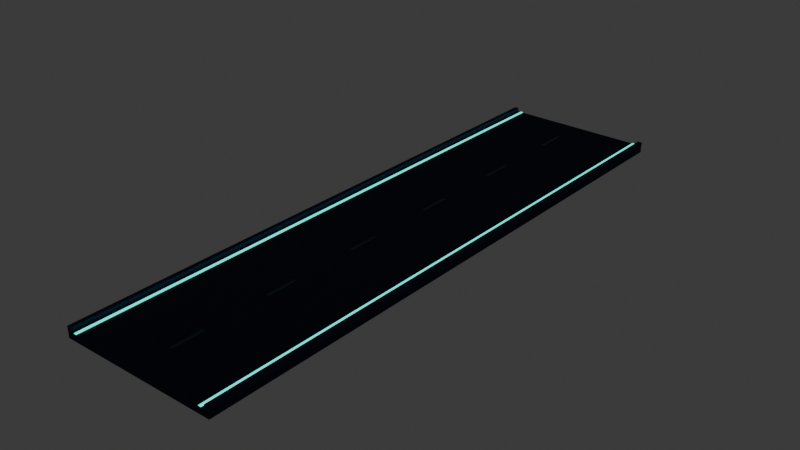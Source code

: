 # Source: deck.blend  (saved by Blender 4.2.66; exported with 4.5.12 LTS)
import bpy
from mathutils import Matrix  # noqa: F401  (used for matrix-valued properties, if any)

bpy.ops.wm.read_factory_settings(use_empty=True)
scene = bpy.context.scene
scene.name = 'Scene'

# ---- collections
col_collection = bpy.data.collections.new('Collection'); scene.collection.children.link(col_collection)

# ---- materials (node trees are filled in below, after node groups)
mat_deck = bpy.data.materials.new('Deck')
mat_tealglow = bpy.data.materials.new('TealGlow')
mat_indigo = bpy.data.materials.new('Indigo')
mat_tealdark = bpy.data.materials.new('TealDark')

# ---- material node trees
mat_deck.use_nodes = True; mat_deck.node_tree.nodes.clear()
_N = mat_deck.node_tree.nodes; _L = mat_deck.node_tree.links
n0 = _N.new('ShaderNodeBsdfPrincipled'); n0.name = 'Principled BSDF'; n0.location = (10, 300)
n0.inputs[0].default_value = (0.01096, 0.01521, 0.05951, 1.0)
n0.inputs[1].default_value = 0.15
n0.inputs[2].default_value = 0.85
n1 = _N.new('ShaderNodeOutputMaterial'); n1.name = 'Material Output'; n1.location = (300, 300)
_L.new(n0.outputs[0], n1.inputs[0])
n1.is_active_output = True
mat_tealglow.use_nodes = True; mat_tealglow.node_tree.nodes.clear()
_N = mat_tealglow.node_tree.nodes; _L = mat_tealglow.node_tree.links
n0 = _N.new('ShaderNodeBsdfPrincipled'); n0.name = 'Principled BSDF'; n0.location = (10, 300)
n0.inputs[0].default_value = (0.02732, 0.552, 0.4678, 1.0)
n0.inputs[2].default_value = 0.4
n0.inputs[27].default_value = (0.02732, 0.552, 0.4678, 1.0)
n0.inputs[28].default_value = 2.6
n1 = _N.new('ShaderNodeOutputMaterial'); n1.name = 'Material Output'; n1.location = (300, 300)
_L.new(n0.outputs[0], n1.inputs[0])
n1.is_active_output = True
mat_indigo.use_nodes = True; mat_indigo.node_tree.nodes.clear()
_N = mat_indigo.node_tree.nodes; _L = mat_indigo.node_tree.links
n0 = _N.new('ShaderNodeBsdfPrincipled'); n0.name = 'Principled BSDF'; n0.location = (10, 300)
n0.inputs[0].default_value = (0.01681, 0.02315, 0.08438, 1.0)
n0.inputs[1].default_value = 0.25
n0.inputs[2].default_value = 0.7
n1 = _N.new('ShaderNodeOutputMaterial'); n1.name = 'Material Output'; n1.location = (300, 300)
_L.new(n0.outputs[0], n1.inputs[0])
n1.is_active_output = True
mat_tealdark.use_nodes = True; mat_tealdark.node_tree.nodes.clear()
_N = mat_tealdark.node_tree.nodes; _L = mat_tealdark.node_tree.links
n0 = _N.new('ShaderNodeBsdfPrincipled'); n0.name = 'Principled BSDF'; n0.location = (10, 300)
n0.inputs[0].default_value = (0.006995, 0.08438, 0.07619, 1.0)
n0.inputs[1].default_value = 0.2
n1 = _N.new('ShaderNodeOutputMaterial'); n1.name = 'Material Output'; n1.location = (300, 300)
_L.new(n0.outputs[0], n1.inputs[0])
n1.is_active_output = True

# ---- world
world_world = bpy.data.worlds.new('World'); scene.world = world_world
world_world.use_nodes = True; world_world.node_tree.nodes.clear()
_N = world_world.node_tree.nodes; _L = world_world.node_tree.links
n0 = _N.new('ShaderNodeOutputWorld'); n0.name = 'World Output'; n0.location = (300, 300)
n1 = _N.new('ShaderNodeBackground'); n1.name = 'Background'; n1.location = (10, 300)
n1.inputs[0].default_value = (0.05088, 0.05088, 0.05088, 1.0)
_L.new(n1.outputs[0], n0.inputs[0])
n0.is_active_output = True
world_world.color = (0.05088, 0.05088, 0.05088)
world_world.sun_shadow_jitter_overblur = 0.0

# ---- meshes
me_cube_026 = bpy.data.meshes.new('Cube.026')
me_cube_026.from_pydata([(-4.0, -30.0, -0.35), (-4.0, -30.0, 0.0), (-4.0, 0.0, -0.35), (-4.0, 0.0, 0.0), (4.0, -30.0, -0.35), (4.0, -30.0, 0.0), (4.0, 0.0, -0.35), (4.0, 0.0, 0.0)], [], [(0, 1, 3, 2), (2, 3, 7, 6), (6, 7, 5, 4), (4, 5, 1, 0), (2, 6, 4, 0), (7, 3, 1, 5)])
_uv = me_cube_026.uv_layers.new(name='UVMap')
_uv.uv.foreach_set('vector', [0.375, 0.0, 0.625, 0.0, 0.625, 0.25, 0.375, 0.25, 0.375, 0.25, 0.625, 0.25, 0.625, 0.5, 0.375, 0.5, 0.375, 0.5, 0.625, 0.5, 0.625, 0.75, 0.375, 0.75, 0.375, 0.75, 0.625, 0.75, 0.625, 1.0, 0.375, 1.0, 0.125, 0.5, 0.375, 0.5, 0.375, 0.75, 0.125, 0.75, 0.625, 0.5, 0.875, 0.5, 0.875, 0.75, 0.625, 0.75])
me_cube_026.materials.append(mat_deck)
me_cube_026.update()
me_cube_027 = bpy.data.meshes.new('Cube.027')
me_cube_027.from_pydata([(-3.62, -30.0, -0.003), (-3.62, -30.0, 0.027), (-3.62, 0.0, -0.003), (-3.62, 0.0, 0.027), (-3.48, -30.0, -0.003), (-3.48, -30.0, 0.027), (-3.48, 0.0, -0.003), (-3.48, 0.0, 0.027)], [], [(0, 1, 3, 2), (2, 3, 7, 6), (6, 7, 5, 4), (4, 5, 1, 0), (2, 6, 4, 0), (7, 3, 1, 5)])
_uv = me_cube_027.uv_layers.new(name='UVMap')
_uv.uv.foreach_set('vector', [0.375, 0.0, 0.625, 0.0, 0.625, 0.25, 0.375, 0.25, 0.375, 0.25, 0.625, 0.25, 0.625, 0.5, 0.375, 0.5, 0.375, 0.5, 0.625, 0.5, 0.625, 0.75, 0.375, 0.75, 0.375, 0.75, 0.625, 0.75, 0.625, 1.0, 0.375, 1.0, 0.125, 0.5, 0.375, 0.5, 0.375, 0.75, 0.125, 0.75, 0.625, 0.5, 0.875, 0.5, 0.875, 0.75, 0.625, 0.75])
me_cube_027.materials.append(mat_tealglow)
me_cube_027.update()
me_cube_028 = bpy.data.meshes.new('Cube.028')
me_cube_028.from_pydata([(-4.01, -30.0, 0.0), (-4.01, -30.0, 0.2), (-4.01, 0.0, 0.0), (-4.01, 0.0, 0.2), (-3.79, -30.0, 0.0), (-3.79, -30.0, 0.2), (-3.79, 0.0, 0.0), (-3.79, 0.0, 0.2)], [], [(0, 1, 3, 2), (2, 3, 7, 6), (6, 7, 5, 4), (4, 5, 1, 0), (2, 6, 4, 0), (7, 3, 1, 5)])
_uv = me_cube_028.uv_layers.new(name='UVMap')
_uv.uv.foreach_set('vector', [0.375, 0.0, 0.625, 0.0, 0.625, 0.25, 0.375, 0.25, 0.375, 0.25, 0.625, 0.25, 0.625, 0.5, 0.375, 0.5, 0.375, 0.5, 0.625, 0.5, 0.625, 0.75, 0.375, 0.75, 0.375, 0.75, 0.625, 0.75, 0.625, 1.0, 0.375, 1.0, 0.125, 0.5, 0.375, 0.5, 0.375, 0.75, 0.125, 0.75, 0.625, 0.5, 0.875, 0.5, 0.875, 0.75, 0.625, 0.75])
me_cube_028.materials.append(mat_indigo)
me_cube_028.update()
me_cube_029 = bpy.data.meshes.new('Cube.029')
me_cube_029.from_pydata([(3.48, -30.0, -0.003), (3.48, -30.0, 0.027), (3.48, 0.0, -0.003), (3.48, 0.0, 0.027), (3.62, -30.0, -0.003), (3.62, -30.0, 0.027), (3.62, 0.0, -0.003), (3.62, 0.0, 0.027)], [], [(0, 1, 3, 2), (2, 3, 7, 6), (6, 7, 5, 4), (4, 5, 1, 0), (2, 6, 4, 0), (7, 3, 1, 5)])
_uv = me_cube_029.uv_layers.new(name='UVMap')
_uv.uv.foreach_set('vector', [0.375, 0.0, 0.625, 0.0, 0.625, 0.25, 0.375, 0.25, 0.375, 0.25, 0.625, 0.25, 0.625, 0.5, 0.375, 0.5, 0.375, 0.5, 0.625, 0.5, 0.625, 0.75, 0.375, 0.75, 0.375, 0.75, 0.625, 0.75, 0.625, 1.0, 0.375, 1.0, 0.125, 0.5, 0.375, 0.5, 0.375, 0.75, 0.125, 0.75, 0.625, 0.5, 0.875, 0.5, 0.875, 0.75, 0.625, 0.75])
me_cube_029.materials.append(mat_tealglow)
me_cube_029.update()
me_cube_030 = bpy.data.meshes.new('Cube.030')
me_cube_030.from_pydata([(3.79, -30.0, 0.0), (3.79, -30.0, 0.2), (3.79, 0.0, 0.0), (3.79, 0.0, 0.2), (4.01, -30.0, 0.0), (4.01, -30.0, 0.2), (4.01, 0.0, 0.0), (4.01, 0.0, 0.2)], [], [(0, 1, 3, 2), (2, 3, 7, 6), (6, 7, 5, 4), (4, 5, 1, 0), (2, 6, 4, 0), (7, 3, 1, 5)])
_uv = me_cube_030.uv_layers.new(name='UVMap')
_uv.uv.foreach_set('vector', [0.375, 0.0, 0.625, 0.0, 0.625, 0.25, 0.375, 0.25, 0.375, 0.25, 0.625, 0.25, 0.625, 0.5, 0.375, 0.5, 0.375, 0.5, 0.625, 0.5, 0.625, 0.75, 0.375, 0.75, 0.375, 0.75, 0.625, 0.75, 0.625, 1.0, 0.375, 1.0, 0.125, 0.5, 0.375, 0.5, 0.375, 0.75, 0.125, 0.75, 0.625, 0.5, 0.875, 0.5, 0.875, 0.75, 0.625, 0.75])
me_cube_030.materials.append(mat_indigo)
me_cube_030.update()
me_cube_031 = bpy.data.meshes.new('Cube.031')
me_cube_031.from_pydata([(-0.08, -3.3, -0.0025), (-0.08, -3.3, 0.0225), (-0.08, -1.7, -0.0025), (-0.08, -1.7, 0.0225), (0.08, -3.3, -0.0025), (0.08, -3.3, 0.0225), (0.08, -1.7, -0.0025), (0.08, -1.7, 0.0225)], [], [(0, 1, 3, 2), (2, 3, 7, 6), (6, 7, 5, 4), (4, 5, 1, 0), (2, 6, 4, 0), (7, 3, 1, 5)])
_uv = me_cube_031.uv_layers.new(name='UVMap')
_uv.uv.foreach_set('vector', [0.375, 0.0, 0.625, 0.0, 0.625, 0.25, 0.375, 0.25, 0.375, 0.25, 0.625, 0.25, 0.625, 0.5, 0.375, 0.5, 0.375, 0.5, 0.625, 0.5, 0.625, 0.75, 0.375, 0.75, 0.375, 0.75, 0.625, 0.75, 0.625, 1.0, 0.375, 1.0, 0.125, 0.5, 0.375, 0.5, 0.375, 0.75, 0.125, 0.75, 0.625, 0.5, 0.875, 0.5, 0.875, 0.75, 0.625, 0.75])
me_cube_031.materials.append(mat_tealdark)
me_cube_031.update()
me_cube_032 = bpy.data.meshes.new('Cube.032')
me_cube_032.from_pydata([(-0.08, -8.3, -0.0025), (-0.08, -8.3, 0.0225), (-0.08, -6.7, -0.0025), (-0.08, -6.7, 0.0225), (0.08, -8.3, -0.0025), (0.08, -8.3, 0.0225), (0.08, -6.7, -0.0025), (0.08, -6.7, 0.0225)], [], [(0, 1, 3, 2), (2, 3, 7, 6), (6, 7, 5, 4), (4, 5, 1, 0), (2, 6, 4, 0), (7, 3, 1, 5)])
_uv = me_cube_032.uv_layers.new(name='UVMap')
_uv.uv.foreach_set('vector', [0.375, 0.0, 0.625, 0.0, 0.625, 0.25, 0.375, 0.25, 0.375, 0.25, 0.625, 0.25, 0.625, 0.5, 0.375, 0.5, 0.375, 0.5, 0.625, 0.5, 0.625, 0.75, 0.375, 0.75, 0.375, 0.75, 0.625, 0.75, 0.625, 1.0, 0.375, 1.0, 0.125, 0.5, 0.375, 0.5, 0.375, 0.75, 0.125, 0.75, 0.625, 0.5, 0.875, 0.5, 0.875, 0.75, 0.625, 0.75])
me_cube_032.materials.append(mat_tealdark)
me_cube_032.update()
me_cube_033 = bpy.data.meshes.new('Cube.033')
me_cube_033.from_pydata([(-0.08, -13.3, -0.0025), (-0.08, -13.3, 0.0225), (-0.08, -11.7, -0.0025), (-0.08, -11.7, 0.0225), (0.08, -13.3, -0.0025), (0.08, -13.3, 0.0225), (0.08, -11.7, -0.0025), (0.08, -11.7, 0.0225)], [], [(0, 1, 3, 2), (2, 3, 7, 6), (6, 7, 5, 4), (4, 5, 1, 0), (2, 6, 4, 0), (7, 3, 1, 5)])
_uv = me_cube_033.uv_layers.new(name='UVMap')
_uv.uv.foreach_set('vector', [0.375, 0.0, 0.625, 0.0, 0.625, 0.25, 0.375, 0.25, 0.375, 0.25, 0.625, 0.25, 0.625, 0.5, 0.375, 0.5, 0.375, 0.5, 0.625, 0.5, 0.625, 0.75, 0.375, 0.75, 0.375, 0.75, 0.625, 0.75, 0.625, 1.0, 0.375, 1.0, 0.125, 0.5, 0.375, 0.5, 0.375, 0.75, 0.125, 0.75, 0.625, 0.5, 0.875, 0.5, 0.875, 0.75, 0.625, 0.75])
me_cube_033.materials.append(mat_tealdark)
me_cube_033.update()
me_cube_034 = bpy.data.meshes.new('Cube.034')
me_cube_034.from_pydata([(-0.08, -18.3, -0.0025), (-0.08, -18.3, 0.0225), (-0.08, -16.7, -0.0025), (-0.08, -16.7, 0.0225), (0.08, -18.3, -0.0025), (0.08, -18.3, 0.0225), (0.08, -16.7, -0.0025), (0.08, -16.7, 0.0225)], [], [(0, 1, 3, 2), (2, 3, 7, 6), (6, 7, 5, 4), (4, 5, 1, 0), (2, 6, 4, 0), (7, 3, 1, 5)])
_uv = me_cube_034.uv_layers.new(name='UVMap')
_uv.uv.foreach_set('vector', [0.375, 0.0, 0.625, 0.0, 0.625, 0.25, 0.375, 0.25, 0.375, 0.25, 0.625, 0.25, 0.625, 0.5, 0.375, 0.5, 0.375, 0.5, 0.625, 0.5, 0.625, 0.75, 0.375, 0.75, 0.375, 0.75, 0.625, 0.75, 0.625, 1.0, 0.375, 1.0, 0.125, 0.5, 0.375, 0.5, 0.375, 0.75, 0.125, 0.75, 0.625, 0.5, 0.875, 0.5, 0.875, 0.75, 0.625, 0.75])
me_cube_034.materials.append(mat_tealdark)
me_cube_034.update()
me_cube_035 = bpy.data.meshes.new('Cube.035')
me_cube_035.from_pydata([(-0.08, -23.3, -0.0025), (-0.08, -23.3, 0.0225), (-0.08, -21.7, -0.0025), (-0.08, -21.7, 0.0225), (0.08, -23.3, -0.0025), (0.08, -23.3, 0.0225), (0.08, -21.7, -0.0025), (0.08, -21.7, 0.0225)], [], [(0, 1, 3, 2), (2, 3, 7, 6), (6, 7, 5, 4), (4, 5, 1, 0), (2, 6, 4, 0), (7, 3, 1, 5)])
_uv = me_cube_035.uv_layers.new(name='UVMap')
_uv.uv.foreach_set('vector', [0.375, 0.0, 0.625, 0.0, 0.625, 0.25, 0.375, 0.25, 0.375, 0.25, 0.625, 0.25, 0.625, 0.5, 0.375, 0.5, 0.375, 0.5, 0.625, 0.5, 0.625, 0.75, 0.375, 0.75, 0.375, 0.75, 0.625, 0.75, 0.625, 1.0, 0.375, 1.0, 0.125, 0.5, 0.375, 0.5, 0.375, 0.75, 0.125, 0.75, 0.625, 0.5, 0.875, 0.5, 0.875, 0.75, 0.625, 0.75])
me_cube_035.materials.append(mat_tealdark)
me_cube_035.update()
me_cube_036 = bpy.data.meshes.new('Cube.036')
me_cube_036.from_pydata([(-0.08, -28.3, -0.0025), (-0.08, -28.3, 0.0225), (-0.08, -26.7, -0.0025), (-0.08, -26.7, 0.0225), (0.08, -28.3, -0.0025), (0.08, -28.3, 0.0225), (0.08, -26.7, -0.0025), (0.08, -26.7, 0.0225)], [], [(0, 1, 3, 2), (2, 3, 7, 6), (6, 7, 5, 4), (4, 5, 1, 0), (2, 6, 4, 0), (7, 3, 1, 5)])
_uv = me_cube_036.uv_layers.new(name='UVMap')
_uv.uv.foreach_set('vector', [0.375, 0.0, 0.625, 0.0, 0.625, 0.25, 0.375, 0.25, 0.375, 0.25, 0.625, 0.25, 0.625, 0.5, 0.375, 0.5, 0.375, 0.5, 0.625, 0.5, 0.625, 0.75, 0.375, 0.75, 0.375, 0.75, 0.625, 0.75, 0.625, 1.0, 0.375, 1.0, 0.125, 0.5, 0.375, 0.5, 0.375, 0.75, 0.125, 0.75, 0.625, 0.5, 0.875, 0.5, 0.875, 0.75, 0.625, 0.75])
me_cube_036.materials.append(mat_tealdark)
me_cube_036.update()

# ---- objects
ob_deckslab = bpy.data.objects.new('DeckSlab', me_cube_026)
ob_deckline = bpy.data.objects.new('DeckLine', me_cube_027)
ob_deckrail = bpy.data.objects.new('DeckRail', me_cube_028)
ob_deckline_001 = bpy.data.objects.new('DeckLine.001', me_cube_029)
ob_deckrail_001 = bpy.data.objects.new('DeckRail.001', me_cube_030)
ob_dash0 = bpy.data.objects.new('Dash0', me_cube_031)
ob_dash1 = bpy.data.objects.new('Dash1', me_cube_032)
ob_dash2 = bpy.data.objects.new('Dash2', me_cube_033)
ob_dash3 = bpy.data.objects.new('Dash3', me_cube_034)
ob_dash4 = bpy.data.objects.new('Dash4', me_cube_035)
ob_dash5 = bpy.data.objects.new('Dash5', me_cube_036)

# ---- transforms, parenting, visibility, modifiers, constraints
ob_deckslab.location = (0.0, 0.0, 0.0)
ob_deckline.location = (0.0, 0.0, 0.0)
ob_deckrail.location = (0.0, 0.0, 0.0)
ob_deckline_001.location = (0.0, 0.0, 0.0)
ob_deckrail_001.location = (0.0, 0.0, 0.0)
ob_dash0.location = (0.0, 0.0, 0.0)
ob_dash1.location = (0.0, 0.0, 0.0)
ob_dash2.location = (0.0, 0.0, 0.0)
ob_dash3.location = (0.0, 0.0, 0.0)
ob_dash4.location = (0.0, 0.0, 0.0)
ob_dash5.location = (0.0, 0.0, 0.0)

# ---- collection membership
col_collection.objects.link(ob_deckslab)
col_collection.objects.link(ob_deckline)
col_collection.objects.link(ob_deckrail)
col_collection.objects.link(ob_deckline_001)
col_collection.objects.link(ob_deckrail_001)
col_collection.objects.link(ob_dash0)
col_collection.objects.link(ob_dash1)
col_collection.objects.link(ob_dash2)
col_collection.objects.link(ob_dash3)
col_collection.objects.link(ob_dash4)
col_collection.objects.link(ob_dash5)

# ---- scene / render settings (as saved in the file)
scene.frame_start = 1; scene.frame_end = 250; scene.frame_set(1)
scene.render.engine = 'BLENDER_EEVEE_NEXT'
bpy.context.view_layer.update()

# ---- added for rendering (the .blend has no active camera): camera
cam_auto = bpy.data.cameras.new('AutoCamera')
cam_auto.lens = 50.0
cam_auto.sensor_width = 36.0
cam_auto.clip_end = 1000.0
ob_auto_camera = bpy.data.objects.new('AutoCamera', cam_auto)
scene.collection.objects.link(ob_auto_camera)
ob_auto_camera.location = (28.736, -49.4832, 22.9138)
ob_auto_camera.rotation_euler = (1.09748, -7.21219e-08, 0.694738)
scene.camera = ob_auto_camera
bpy.context.view_layer.update()
